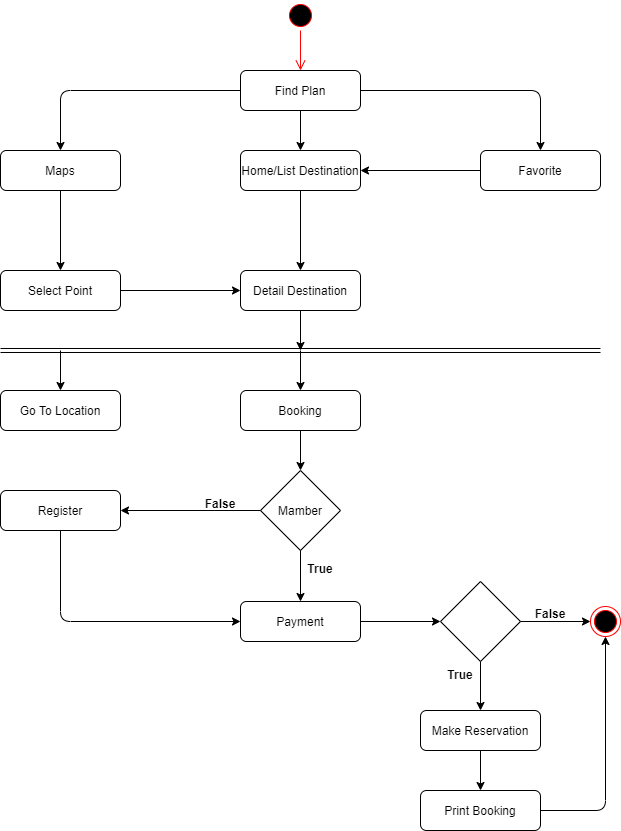

The diagram above was exported from draw.io. Its source (the exported page's mxGraphModel, read from the mxfile embedded in the PNG):
<mxGraphModel dx="868" dy="450" grid="1" gridSize="10" guides="1" tooltips="1" connect="1" arrows="1" fold="1" page="1" pageScale="1" pageWidth="827" pageHeight="1169" math="0" shadow="0">
  <root>
    <mxCell id="0" />
    <mxCell id="1" parent="0" />
    <mxCell id="6M8l8leP3FUvkdUZqahH-5" value="Find Plan" style="rounded=1;whiteSpace=wrap;html=1;" parent="1" vertex="1">
      <mxGeometry x="320" y="200" width="120" height="40" as="geometry" />
    </mxCell>
    <mxCell id="6M8l8leP3FUvkdUZqahH-8" value="" style="ellipse;html=1;shape=startState;fillColor=#000000;strokeColor=#ff0000;" parent="1" vertex="1">
      <mxGeometry x="365" y="130" width="30" height="30" as="geometry" />
    </mxCell>
    <mxCell id="6M8l8leP3FUvkdUZqahH-9" value="" style="edgeStyle=orthogonalEdgeStyle;html=1;verticalAlign=bottom;endArrow=open;endSize=8;strokeColor=#ff0000;entryX=0.5;entryY=0;entryDx=0;entryDy=0;" parent="1" source="6M8l8leP3FUvkdUZqahH-8" edge="1" target="6M8l8leP3FUvkdUZqahH-5">
      <mxGeometry relative="1" as="geometry">
        <mxPoint x="380" y="60" as="targetPoint" />
      </mxGeometry>
    </mxCell>
    <mxCell id="6M8l8leP3FUvkdUZqahH-12" value="Favorite" style="rounded=1;whiteSpace=wrap;html=1;" parent="1" vertex="1">
      <mxGeometry x="560" y="280" width="120" height="40" as="geometry" />
    </mxCell>
    <mxCell id="6M8l8leP3FUvkdUZqahH-13" value="Maps" style="rounded=1;whiteSpace=wrap;html=1;" parent="1" vertex="1">
      <mxGeometry x="80" y="280" width="120" height="40" as="geometry" />
    </mxCell>
    <mxCell id="m4gsE4PTRz0cGchoYjBT-3" value="Home/List Destination" style="rounded=1;whiteSpace=wrap;html=1;" vertex="1" parent="1">
      <mxGeometry x="320" y="280" width="120" height="40" as="geometry" />
    </mxCell>
    <mxCell id="m4gsE4PTRz0cGchoYjBT-6" value="" style="endArrow=classic;html=1;exitX=0.5;exitY=1;exitDx=0;exitDy=0;entryX=0.5;entryY=0;entryDx=0;entryDy=0;" edge="1" parent="1" source="6M8l8leP3FUvkdUZqahH-13" target="m4gsE4PTRz0cGchoYjBT-7">
      <mxGeometry width="50" height="50" relative="1" as="geometry">
        <mxPoint x="390" y="250" as="sourcePoint" />
        <mxPoint x="160" y="360" as="targetPoint" />
        <Array as="points" />
      </mxGeometry>
    </mxCell>
    <mxCell id="m4gsE4PTRz0cGchoYjBT-7" value="Select Point" style="rounded=1;whiteSpace=wrap;html=1;" vertex="1" parent="1">
      <mxGeometry x="80" y="400" width="120" height="40" as="geometry" />
    </mxCell>
    <mxCell id="m4gsE4PTRz0cGchoYjBT-8" value="" style="endArrow=classic;html=1;exitX=0.5;exitY=1;exitDx=0;exitDy=0;" edge="1" parent="1" source="m4gsE4PTRz0cGchoYjBT-3">
      <mxGeometry width="50" height="50" relative="1" as="geometry">
        <mxPoint x="390" y="250" as="sourcePoint" />
        <mxPoint x="380" y="400" as="targetPoint" />
        <Array as="points" />
      </mxGeometry>
    </mxCell>
    <mxCell id="m4gsE4PTRz0cGchoYjBT-9" value="Detail Destination" style="rounded=1;whiteSpace=wrap;html=1;" vertex="1" parent="1">
      <mxGeometry x="320" y="400" width="120" height="40" as="geometry" />
    </mxCell>
    <mxCell id="m4gsE4PTRz0cGchoYjBT-11" value="" style="endArrow=classic;html=1;exitX=1;exitY=0.5;exitDx=0;exitDy=0;entryX=0;entryY=0.5;entryDx=0;entryDy=0;" edge="1" parent="1" source="m4gsE4PTRz0cGchoYjBT-7" target="m4gsE4PTRz0cGchoYjBT-9">
      <mxGeometry width="50" height="50" relative="1" as="geometry">
        <mxPoint x="390" y="350" as="sourcePoint" />
        <mxPoint x="440" y="300" as="targetPoint" />
      </mxGeometry>
    </mxCell>
    <mxCell id="m4gsE4PTRz0cGchoYjBT-12" value="" style="endArrow=classic;html=1;exitX=0;exitY=0.5;exitDx=0;exitDy=0;" edge="1" parent="1" source="6M8l8leP3FUvkdUZqahH-12">
      <mxGeometry width="50" height="50" relative="1" as="geometry">
        <mxPoint x="390" y="350" as="sourcePoint" />
        <mxPoint x="440" y="300" as="targetPoint" />
      </mxGeometry>
    </mxCell>
    <mxCell id="m4gsE4PTRz0cGchoYjBT-14" value="" style="shape=link;html=1;" edge="1" parent="1">
      <mxGeometry width="100" relative="1" as="geometry">
        <mxPoint x="80" y="480" as="sourcePoint" />
        <mxPoint x="680" y="480" as="targetPoint" />
      </mxGeometry>
    </mxCell>
    <mxCell id="m4gsE4PTRz0cGchoYjBT-15" value="" style="endArrow=classic;html=1;exitX=0.5;exitY=1;exitDx=0;exitDy=0;" edge="1" parent="1" source="m4gsE4PTRz0cGchoYjBT-9">
      <mxGeometry width="50" height="50" relative="1" as="geometry">
        <mxPoint x="390" y="250" as="sourcePoint" />
        <mxPoint x="380" y="480" as="targetPoint" />
      </mxGeometry>
    </mxCell>
    <mxCell id="m4gsE4PTRz0cGchoYjBT-16" value="Go To Location" style="rounded=1;whiteSpace=wrap;html=1;" vertex="1" parent="1">
      <mxGeometry x="80" y="520" width="120" height="40" as="geometry" />
    </mxCell>
    <mxCell id="m4gsE4PTRz0cGchoYjBT-17" value="Booking" style="rounded=1;whiteSpace=wrap;html=1;" vertex="1" parent="1">
      <mxGeometry x="320" y="520" width="120" height="40" as="geometry" />
    </mxCell>
    <mxCell id="m4gsE4PTRz0cGchoYjBT-18" value="Make Reservation" style="rounded=1;whiteSpace=wrap;html=1;" vertex="1" parent="1">
      <mxGeometry x="500" y="840" width="120" height="40" as="geometry" />
    </mxCell>
    <mxCell id="m4gsE4PTRz0cGchoYjBT-19" value="" style="endArrow=classic;html=1;entryX=0.5;entryY=0;entryDx=0;entryDy=0;" edge="1" parent="1" target="m4gsE4PTRz0cGchoYjBT-17">
      <mxGeometry width="50" height="50" relative="1" as="geometry">
        <mxPoint x="380" y="480" as="sourcePoint" />
        <mxPoint x="450" y="510" as="targetPoint" />
      </mxGeometry>
    </mxCell>
    <mxCell id="m4gsE4PTRz0cGchoYjBT-22" value="" style="endArrow=classic;html=1;" edge="1" parent="1" target="m4gsE4PTRz0cGchoYjBT-16">
      <mxGeometry width="50" height="50" relative="1" as="geometry">
        <mxPoint x="140" y="480" as="sourcePoint" />
        <mxPoint x="450" y="510" as="targetPoint" />
      </mxGeometry>
    </mxCell>
    <mxCell id="m4gsE4PTRz0cGchoYjBT-23" value="" style="endArrow=classic;html=1;exitX=0.5;exitY=1;exitDx=0;exitDy=0;" edge="1" parent="1" source="m4gsE4PTRz0cGchoYjBT-17">
      <mxGeometry width="50" height="50" relative="1" as="geometry">
        <mxPoint x="400" y="560" as="sourcePoint" />
        <mxPoint x="380" y="600" as="targetPoint" />
      </mxGeometry>
    </mxCell>
    <mxCell id="m4gsE4PTRz0cGchoYjBT-24" value="Payment" style="rounded=1;whiteSpace=wrap;html=1;" vertex="1" parent="1">
      <mxGeometry x="320" y="731" width="120" height="40" as="geometry" />
    </mxCell>
    <mxCell id="m4gsE4PTRz0cGchoYjBT-27" value="" style="endArrow=classic;html=1;exitX=1;exitY=0.5;exitDx=0;exitDy=0;" edge="1" parent="1" source="m4gsE4PTRz0cGchoYjBT-24" target="m4gsE4PTRz0cGchoYjBT-28">
      <mxGeometry width="50" height="50" relative="1" as="geometry">
        <mxPoint x="400" y="560" as="sourcePoint" />
        <mxPoint x="560" y="620" as="targetPoint" />
      </mxGeometry>
    </mxCell>
    <mxCell id="m4gsE4PTRz0cGchoYjBT-28" value="" style="rhombus;whiteSpace=wrap;html=1;" vertex="1" parent="1">
      <mxGeometry x="520" y="711" width="80" height="80" as="geometry" />
    </mxCell>
    <mxCell id="m4gsE4PTRz0cGchoYjBT-29" value="" style="endArrow=classic;html=1;exitX=0.5;exitY=1;exitDx=0;exitDy=0;entryX=0.5;entryY=0;entryDx=0;entryDy=0;" edge="1" parent="1" source="m4gsE4PTRz0cGchoYjBT-28" target="m4gsE4PTRz0cGchoYjBT-18">
      <mxGeometry width="50" height="50" relative="1" as="geometry">
        <mxPoint x="400" y="560" as="sourcePoint" />
        <mxPoint x="560" y="710" as="targetPoint" />
      </mxGeometry>
    </mxCell>
    <mxCell id="m4gsE4PTRz0cGchoYjBT-30" value="" style="endArrow=classic;html=1;exitX=1;exitY=0.5;exitDx=0;exitDy=0;" edge="1" parent="1" source="m4gsE4PTRz0cGchoYjBT-28" target="m4gsE4PTRz0cGchoYjBT-31">
      <mxGeometry width="50" height="50" relative="1" as="geometry">
        <mxPoint x="400" y="760" as="sourcePoint" />
        <mxPoint x="680" y="620" as="targetPoint" />
      </mxGeometry>
    </mxCell>
    <mxCell id="m4gsE4PTRz0cGchoYjBT-31" value="" style="ellipse;html=1;shape=endState;fillColor=#000000;strokeColor=#ff0000;" vertex="1" parent="1">
      <mxGeometry x="670" y="736" width="30" height="30" as="geometry" />
    </mxCell>
    <mxCell id="m4gsE4PTRz0cGchoYjBT-32" value="False" style="text;align=center;fontStyle=1;verticalAlign=middle;spacingLeft=3;spacingRight=3;strokeColor=none;rotatable=0;points=[[0,0.5],[1,0.5]];portConstraint=eastwest;" vertex="1" parent="1">
      <mxGeometry x="590" y="730" width="80" height="26" as="geometry" />
    </mxCell>
    <mxCell id="m4gsE4PTRz0cGchoYjBT-33" value="True" style="text;align=center;fontStyle=1;verticalAlign=middle;spacingLeft=3;spacingRight=3;strokeColor=none;rotatable=0;points=[[0,0.5],[1,0.5]];portConstraint=eastwest;" vertex="1" parent="1">
      <mxGeometry x="500" y="791" width="80" height="26" as="geometry" />
    </mxCell>
    <mxCell id="m4gsE4PTRz0cGchoYjBT-34" value="Print Booking" style="rounded=1;whiteSpace=wrap;html=1;" vertex="1" parent="1">
      <mxGeometry x="500" y="920" width="120" height="40" as="geometry" />
    </mxCell>
    <mxCell id="m4gsE4PTRz0cGchoYjBT-35" value="" style="endArrow=classic;html=1;exitX=1;exitY=0.5;exitDx=0;exitDy=0;entryX=0.5;entryY=1;entryDx=0;entryDy=0;" edge="1" parent="1" source="m4gsE4PTRz0cGchoYjBT-34" target="m4gsE4PTRz0cGchoYjBT-31">
      <mxGeometry width="50" height="50" relative="1" as="geometry">
        <mxPoint x="400" y="760" as="sourcePoint" />
        <mxPoint x="450" y="710" as="targetPoint" />
        <Array as="points">
          <mxPoint x="685" y="940" />
        </Array>
      </mxGeometry>
    </mxCell>
    <mxCell id="m4gsE4PTRz0cGchoYjBT-36" value="" style="endArrow=classic;html=1;exitX=0.5;exitY=1;exitDx=0;exitDy=0;entryX=0.5;entryY=0;entryDx=0;entryDy=0;" edge="1" parent="1" source="m4gsE4PTRz0cGchoYjBT-18" target="m4gsE4PTRz0cGchoYjBT-34">
      <mxGeometry width="50" height="50" relative="1" as="geometry">
        <mxPoint x="400" y="760" as="sourcePoint" />
        <mxPoint x="450" y="710" as="targetPoint" />
      </mxGeometry>
    </mxCell>
    <mxCell id="m4gsE4PTRz0cGchoYjBT-38" value="Mamber" style="rhombus;whiteSpace=wrap;html=1;" vertex="1" parent="1">
      <mxGeometry x="340" y="600" width="80" height="80" as="geometry" />
    </mxCell>
    <mxCell id="m4gsE4PTRz0cGchoYjBT-39" value="" style="endArrow=classic;html=1;exitX=0.5;exitY=1;exitDx=0;exitDy=0;entryX=0.5;entryY=0;entryDx=0;entryDy=0;" edge="1" parent="1" source="m4gsE4PTRz0cGchoYjBT-38" target="m4gsE4PTRz0cGchoYjBT-24">
      <mxGeometry width="50" height="50" relative="1" as="geometry">
        <mxPoint x="370" y="760" as="sourcePoint" />
        <mxPoint x="420" y="710" as="targetPoint" />
      </mxGeometry>
    </mxCell>
    <mxCell id="m4gsE4PTRz0cGchoYjBT-40" value="True" style="text;align=center;fontStyle=1;verticalAlign=middle;spacingLeft=3;spacingRight=3;strokeColor=none;rotatable=0;points=[[0,0.5],[1,0.5]];portConstraint=eastwest;" vertex="1" parent="1">
      <mxGeometry x="360" y="685" width="80" height="26" as="geometry" />
    </mxCell>
    <mxCell id="m4gsE4PTRz0cGchoYjBT-41" value="False" style="text;align=center;fontStyle=1;verticalAlign=middle;spacingLeft=3;spacingRight=3;strokeColor=none;rotatable=0;points=[[0,0.5],[1,0.5]];portConstraint=eastwest;" vertex="1" parent="1">
      <mxGeometry x="260" y="620" width="80" height="26" as="geometry" />
    </mxCell>
    <mxCell id="m4gsE4PTRz0cGchoYjBT-42" value="" style="endArrow=classic;html=1;exitX=0;exitY=0.5;exitDx=0;exitDy=0;" edge="1" parent="1" source="m4gsE4PTRz0cGchoYjBT-38">
      <mxGeometry width="50" height="50" relative="1" as="geometry">
        <mxPoint x="370" y="760" as="sourcePoint" />
        <mxPoint x="200" y="640" as="targetPoint" />
      </mxGeometry>
    </mxCell>
    <mxCell id="m4gsE4PTRz0cGchoYjBT-43" value="Register" style="rounded=1;whiteSpace=wrap;html=1;" vertex="1" parent="1">
      <mxGeometry x="80" y="620" width="120" height="40" as="geometry" />
    </mxCell>
    <mxCell id="m4gsE4PTRz0cGchoYjBT-44" value="" style="endArrow=classic;html=1;exitX=0.5;exitY=1;exitDx=0;exitDy=0;entryX=0;entryY=0.5;entryDx=0;entryDy=0;" edge="1" parent="1" source="m4gsE4PTRz0cGchoYjBT-43" target="m4gsE4PTRz0cGchoYjBT-24">
      <mxGeometry width="50" height="50" relative="1" as="geometry">
        <mxPoint x="370" y="760" as="sourcePoint" />
        <mxPoint x="420" y="710" as="targetPoint" />
        <Array as="points">
          <mxPoint x="140" y="751" />
        </Array>
      </mxGeometry>
    </mxCell>
    <mxCell id="m4gsE4PTRz0cGchoYjBT-46" value="" style="endArrow=classic;html=1;exitX=0.5;exitY=1;exitDx=0;exitDy=0;entryX=0.5;entryY=0;entryDx=0;entryDy=0;" edge="1" parent="1" source="6M8l8leP3FUvkdUZqahH-5" target="m4gsE4PTRz0cGchoYjBT-3">
      <mxGeometry width="50" height="50" relative="1" as="geometry">
        <mxPoint x="370" y="360" as="sourcePoint" />
        <mxPoint x="420" y="310" as="targetPoint" />
      </mxGeometry>
    </mxCell>
    <mxCell id="m4gsE4PTRz0cGchoYjBT-47" value="" style="endArrow=classic;html=1;exitX=1;exitY=0.5;exitDx=0;exitDy=0;entryX=0.5;entryY=0;entryDx=0;entryDy=0;" edge="1" parent="1" source="6M8l8leP3FUvkdUZqahH-5" target="6M8l8leP3FUvkdUZqahH-12">
      <mxGeometry width="50" height="50" relative="1" as="geometry">
        <mxPoint x="370" y="360" as="sourcePoint" />
        <mxPoint x="420" y="310" as="targetPoint" />
        <Array as="points">
          <mxPoint x="620" y="220" />
        </Array>
      </mxGeometry>
    </mxCell>
    <mxCell id="m4gsE4PTRz0cGchoYjBT-48" value="" style="endArrow=classic;html=1;exitX=0;exitY=0.5;exitDx=0;exitDy=0;entryX=0.5;entryY=0;entryDx=0;entryDy=0;" edge="1" parent="1" source="6M8l8leP3FUvkdUZqahH-5" target="6M8l8leP3FUvkdUZqahH-13">
      <mxGeometry width="50" height="50" relative="1" as="geometry">
        <mxPoint x="370" y="360" as="sourcePoint" />
        <mxPoint x="420" y="310" as="targetPoint" />
        <Array as="points">
          <mxPoint x="140" y="220" />
        </Array>
      </mxGeometry>
    </mxCell>
  </root>
</mxGraphModel>